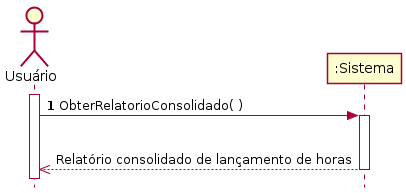

The diagram above was rendered by PlantUML. Its source (embedded in the PNG):
@startuml "Diagrama de Sequência Exibir relatório"
skinparam style strictuml
actor "Usuário" as usr
participant ":Sistema" as Sistema
autonumber 1 

activate usr
usr -> Sistema: ObterRelatorioConsolidado( )
activate Sistema
|||
autonumber stop
Sistema -->> usr: Relatório consolidado de lançamento de horas
deactivate Sistema


@enduml